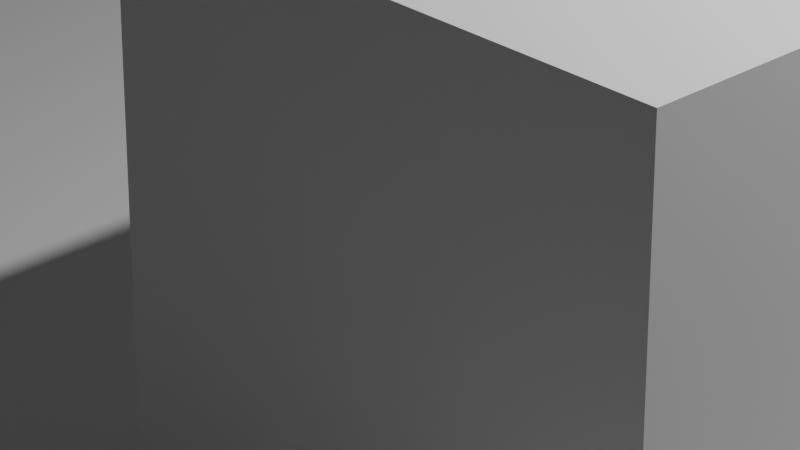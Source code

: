 # Source: transforms.blend  (saved by Blender 2.90.8; exported with 4.5.12 LTS)
import bpy
from mathutils import Matrix  # noqa: F401  (used for matrix-valued properties, if any)

bpy.ops.wm.read_factory_settings(use_empty=True)
scene = bpy.context.scene
scene.name = 'Scene'

# ---- collections
col_collection = bpy.data.collections.new('Collection'); scene.collection.children.link(col_collection)

# ---- world
world_world = bpy.data.worlds.new('World'); scene.world = world_world
world_world.use_nodes = True; world_world.node_tree.nodes.clear()
_N = world_world.node_tree.nodes; _L = world_world.node_tree.links
n0 = _N.new('ShaderNodeOutputWorld'); n0.name = 'World Output'; n0.location = (300, 300)
n1 = _N.new('ShaderNodeBackground'); n1.name = 'Background'; n1.location = (10, 300)
n1.inputs[0].default_value = (0.05088, 0.05088, 0.05088, 1.0)
_L.new(n1.outputs[0], n0.inputs[0])
n0.is_active_output = True
world_world.color = (0.05088, 0.05088, 0.05088)
world_world.use_sun_shadow = False
world_world.sun_shadow_jitter_overblur = 0.0

# ---- cameras
cam_camera = bpy.data.cameras.new('Camera')
cam_camera.clip_end = 100.0
cam_camera.lens = 139.8
cam_camera.ortho_scale = 7.314

# ---- lights
light_light = bpy.data.lights.new('Light', 'POINT')
light_light.transmission_factor = 0.0
light_light.energy = 1000.0
light_light.shadow_soft_size = 0.1
light_light.shadow_maximum_resolution = 0.006
light_light.use_absolute_resolution = True

# ---- meshes
me_cube = bpy.data.meshes.new('Cube')
me_cube.from_pydata([(-1.0, -1.0, -1.0), (-1.0, -1.0, 1.0), (-1.0, 1.0, -1.0), (-1.0, 1.0, 1.0), (1.0, -1.0, -1.0), (1.0, -1.0, 1.0), (1.0, 1.0, -1.0), (1.0, 1.0, 1.0)], [], [(0, 1, 3, 2), (2, 3, 7, 6), (6, 7, 5, 4), (4, 5, 1, 0), (2, 6, 4, 0), (7, 3, 1, 5)])
_uv = me_cube.uv_layers.new(name='UVMap')
_uv.uv.foreach_set('vector', [0.375, 0.0, 0.625, 0.0, 0.625, 0.25, 0.375, 0.25, 0.375, 0.25, 0.625, 0.25, 0.625, 0.5, 0.375, 0.5, 0.375, 0.5, 0.625, 0.5, 0.625, 0.75, 0.375, 0.75, 0.375, 0.75, 0.625, 0.75, 0.625, 1.0, 0.375, 1.0, 0.125, 0.5, 0.375, 0.5, 0.375, 0.75, 0.125, 0.75, 0.625, 0.5, 0.875, 0.5, 0.875, 0.75, 0.625, 0.75])
me_cube.use_remesh_fix_poles = True
me_cube.use_remesh_preserve_attributes = False
me_cube.use_mirror_vertex_groups = False
me_cube.update()
me_plane_001 = bpy.data.meshes.new('Plane.001')
me_plane_001.from_pydata([(-4.0, -4.0, 0.0), (4.0, -4.0, 0.0), (-4.0, 4.0, 0.0), (4.0, 4.0, 0.0)], [], [(0, 1, 3, 2)])
_uv = me_plane_001.uv_layers.new(name='UVMap')
_uv.uv.foreach_set('vector', [0.0, 0.0, 1.0, 0.0, 1.0, 1.0, 0.0, 1.0])
me_plane_001.use_remesh_fix_poles = True
me_plane_001.use_remesh_preserve_attributes = False
me_plane_001.use_mirror_vertex_groups = False
me_plane_001.update()

# ---- objects
ob_light = bpy.data.objects.new('Light', light_light)
ob_camera = bpy.data.objects.new('Camera', cam_camera)
ob_cube = bpy.data.objects.new('Cube', me_cube)
ob_plane = bpy.data.objects.new('Plane', me_plane_001)

# ---- transforms, parenting, visibility, modifiers, constraints
ob_light.location = (4.076, 1.005, 5.904)
ob_light.rotation_euler = (0.6503, 0.05522, 1.866)
ob_light.lock_rotations_4d = False
ob_light.empty_display_type = 'ARROWS'
ob_light.color = (0.0, 0.0, 0.0, 0.0)
ob_light.lineart.crease_threshold = 0.0
ob_camera.location = (7.359, -6.926, 4.958)
ob_camera.rotation_euler = (1.109, 0.0, 0.8149)
ob_camera.lock_rotations_4d = False
ob_camera.empty_display_type = 'ARROWS'
ob_camera.color = (0.0, 0.0, 0.0, 0.0)
ob_camera.display_type = 'WIRE'
ob_camera.lineart.crease_threshold = 0.0
ob_cube.location = (2.0, -1.0, 1.0)
ob_cube.lineart.crease_threshold = 0.0
ob_plane.location = (0.0, 0.0, 0.0)
ob_plane.lineart.crease_threshold = 0.0

# ---- collection membership
col_collection.objects.link(ob_light)
col_collection.objects.link(ob_camera)
col_collection.objects.link(ob_cube)
col_collection.objects.link(ob_plane)

# ---- scene / render settings (as saved in the file)
scene.camera = ob_camera
scene.frame_start = 1; scene.frame_end = 1; scene.frame_set(0)
scene.render.engine = 'BLENDER_EEVEE_NEXT'
scene.cycles.use_denoising = False
scene.cycles.samples = 128
scene.cycles.sampling_pattern = 'TABULATED_SOBOL'
scene.cycles.use_adaptive_sampling = False
scene.cycles.use_light_tree = False
scene.view_settings.view_transform = 'Filmic'
bpy.context.view_layer.update()
